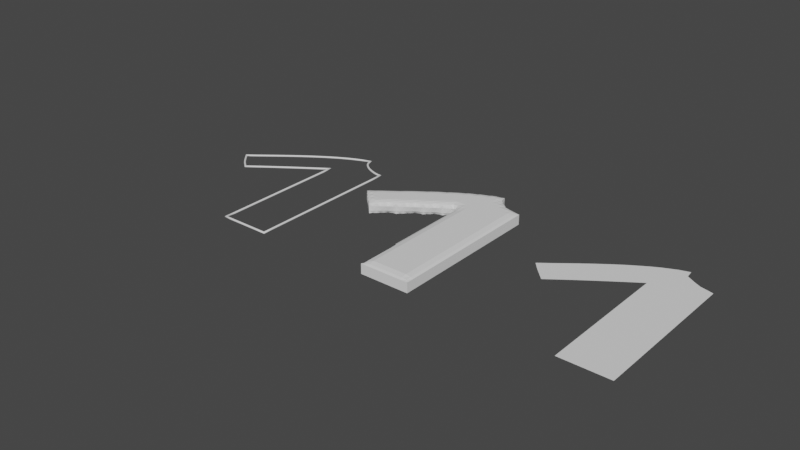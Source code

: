# Source: sleeve_shirt1.blend  (saved by Blender 2.93.21; exported with 4.5.12 LTS)
import bpy
from mathutils import Matrix  # noqa: F401  (used for matrix-valued properties, if any)

bpy.ops.wm.read_factory_settings(use_empty=True)
scene = bpy.context.scene
scene.name = 'Scene'

# ---- collections
col_collection = bpy.data.collections.new('Collection'); scene.collection.children.link(col_collection)

# ---- world
world_world = bpy.data.worlds.new('World'); scene.world = world_world
world_world.use_nodes = True; world_world.node_tree.nodes.clear()
_N = world_world.node_tree.nodes; _L = world_world.node_tree.links
n0 = _N.new('ShaderNodeOutputWorld'); n0.name = 'World Output'; n0.location = (300, 300)
n1 = _N.new('ShaderNodeBackground'); n1.name = 'Background'; n1.location = (10, 300)
n1.inputs[0].default_value = (0.05088, 0.05088, 0.05088, 1.0)
_L.new(n1.outputs[0], n0.inputs[0])
n0.is_active_output = True
world_world.color = (0.05088, 0.05088, 0.05088)
world_world.use_sun_shadow = False
world_world.sun_shadow_jitter_overblur = 0.0

# ---- meshes
me_beziercurve = bpy.data.meshes.new('BezierCurve')
me_beziercurve.from_pydata([(-2.4, 1.8, -2.623e-06), (-2.4, 1.8, -2.623e-06), (-2.661, 2.039, -2.623e-06), (-2.797, 2.196, -2.623e-06), (-2.417, 1.791, -2.623e-06), (-2.525, 2.175, -2.623e-06), (-2.655, 2.304, -2.623e-06), (-2.55, 2.385, -2.623e-06), (-2.292, 1.881, -2.623e-06), (-2.275, 2.175, -2.623e-06), (-2.111, 2.016, -2.623e-06), (-1.985, 2.108, -2.503e-06), (-2.362, 2.534, -2.503e-06), (-2.239, 2.631, -2.623e-06), (-2.025, 2.425, -2.623e-06), (-2.079, 2.754, -2.503e-06), (-1.819, 2.228, -2.623e-06), (-1.697, 2.315, -2.503e-06), (-1.775, 2.675, -2.623e-06), (-1.499, 2.455, -2.623e-06), (-1.525, 2.675, -2.623e-06), (-1.953, 2.848, -2.623e-06), (-1.789, 2.968, -2.503e-06), (-1.659, 3.058, -2.623e-06), (-1.525, 2.925, -2.623e-06), (-1.548, 3.134, -2.623e-06), (-1.0, -3.114e-06, -2.623e-06), (-0.9999, 0.175, -2.623e-06), (-0.9999, 0.425, -2.623e-06), (-1.0, 0.675, -2.623e-06), (-0.775, -3.129e-06, -2.623e-06), (-0.775, 0.175, -2.623e-06), (-0.525, -3.129e-06, -2.623e-06), (-0.525, 0.175, -2.623e-06), (-0.775, 0.425, -2.623e-06), (-0.775, 0.675, -2.623e-06), (-0.525, 0.425, -2.623e-06), (-0.525, 0.675, -2.623e-06), (-1.0, 0.925, -2.623e-06), (-1.0, 1.175, -2.623e-06), (-1.0, 1.425, -2.623e-06), (-1.0, 1.675, -2.623e-06), (-0.775, 0.925, -2.623e-06), (-0.775, 1.175, -2.623e-06), (-0.525, 0.925, -2.623e-06), (-0.525, 1.175, -2.623e-06), (-0.775, 1.425, -2.623e-06), (-0.775, 1.675, -2.623e-06), (-0.525, 1.425, -2.623e-06), (-0.525, 1.675, -2.623e-06), (-0.275, -3.129e-06, -2.623e-06), (-0.275, 0.175, -2.623e-06), (-2.146e-06, -3.129e-06, -2.623e-06), (-2.146e-06, 0.175, -2.623e-06), (-0.275, 0.425, -2.623e-06), (-0.275, 0.675, -2.623e-06), (-2.146e-06, 0.425, -2.623e-06), (-2.146e-06, 0.675, -2.623e-06), (-0.275, 0.925, -2.623e-06), (-0.275, 1.175, -2.623e-06), (-2.146e-06, 0.925, -2.623e-06), (-2.146e-06, 1.175, -2.623e-06), (-0.275, 1.425, -2.623e-06), (-0.275, 1.675, -2.623e-06), (-2.146e-06, 1.425, -2.623e-06), (-2.146e-06, 1.675, -2.623e-06), (-1.0, 1.925, -2.623e-06), (-1.0, 2.175, -2.623e-06), (-1.383, 2.535, -2.623e-06), (-1.255, 2.625, -2.503e-06), (-1.0, 2.425, -2.623e-06), (-1.0, 2.8, -2.503e-06), (-0.775, 1.925, -2.623e-06), (-0.775, 2.175, -2.623e-06), (-0.525, 1.925, -2.623e-06), (-0.525, 2.175, -2.623e-06), (-0.775, 2.425, -2.623e-06), (-0.775, 2.675, -2.623e-06), (-0.525, 2.425, -2.623e-06), (-0.525, 2.675, -2.623e-06), (-1.275, 2.925, -2.623e-06), (-1.328, 3.271, -2.503e-06), (-1.025, 2.925, -2.623e-06), (-1.025, 3.175, -2.623e-06), (-1.205, 3.344, -2.623e-06), (-1.054, 3.425, -2.623e-06), (-0.775, 2.925, -2.623e-06), (-0.775, 3.175, -2.623e-06), (-0.525, 2.925, -2.623e-06), (-0.525, 3.175, -2.623e-06), (-0.8081, 3.535, -2.503e-06), (-0.6902, 3.572, -2.623e-06), (-0.5801, 3.435, -2.503e-06), (-0.6, 3.6, -2.623e-06), (-0.275, 1.925, -2.623e-06), (-0.275, 2.175, -2.623e-06), (-2.146e-06, 1.925, -2.623e-06), (-2.146e-06, 2.175, -2.623e-06), (-0.275, 2.425, -2.623e-06), (-0.275, 2.675, -2.623e-06), (-2.146e-06, 2.425, -2.623e-06), (-2.146e-06, 2.675, -2.623e-06), (-0.275, 2.925, -2.623e-06), (-0.2657, 3.254, -2.503e-06), (-2.146e-06, 2.925, -2.623e-06), (-1.907e-06, 3.186, -2.623e-06), (-0.3813, 3.314, -2.623e-06)], [], [(2, 5, 4), (6, 5, 3), (9, 10, 8), (13, 14, 12), (18, 19, 17), (14, 18, 17), (9, 14, 11), (14, 16, 11), (23, 24, 22), (5, 8, 4), (7, 9, 5), (18, 24, 20), (21, 18, 15), (31, 32, 30), (35, 36, 34), (27, 30, 26), (28, 35, 34), (34, 33, 31), (28, 31, 27), (43, 44, 42), (47, 48, 46), (38, 43, 42), (40, 47, 46), (46, 45, 43), (39, 46, 43), (51, 52, 50), (55, 56, 54), (54, 53, 51), (59, 60, 58), (63, 64, 62), (62, 61, 59), (33, 50, 32), (37, 54, 36), (36, 51, 33), (45, 58, 44), (49, 62, 48), (48, 59, 45), (42, 37, 35), (29, 42, 35), (58, 57, 55), (44, 55, 37), (73, 74, 72), (77, 78, 76), (66, 73, 72), (70, 77, 76), (76, 75, 73), (70, 73, 67), (80, 83, 82), (87, 88, 86), (91, 92, 90), (83, 86, 82), (84, 83, 81), (87, 92, 89), (85, 87, 83), (95, 96, 94), (99, 100, 98), (98, 97, 95), (102, 105, 104), (75, 94, 74), (79, 98, 78), (78, 95, 75), (89, 102, 88), (89, 106, 103), (80, 71, 69), (86, 79, 77), (71, 86, 77), (102, 101, 99), (88, 99, 79), (20, 68, 19), (25, 80, 24), (20, 80, 69), (0, 8, 1), (72, 49, 47), (41, 72, 47), (94, 65, 63), (74, 63, 49), (2, 3, 5), (6, 7, 5), (9, 11, 10), (13, 15, 14), (18, 20, 19), (14, 15, 18), (9, 12, 14), (14, 17, 16), (23, 25, 24), (5, 9, 8), (7, 12, 9), (18, 22, 24), (21, 22, 18), (31, 33, 32), (35, 37, 36), (27, 31, 30), (28, 29, 35), (34, 36, 33), (28, 34, 31), (43, 45, 44), (47, 49, 48), (38, 39, 43), (40, 41, 47), (46, 48, 45), (39, 40, 46), (51, 53, 52), (55, 57, 56), (54, 56, 53), (59, 61, 60), (63, 65, 64), (62, 64, 61), (33, 51, 50), (37, 55, 54), (36, 54, 51), (45, 59, 58), (49, 63, 62), (48, 62, 59), (42, 44, 37), (29, 38, 42), (58, 60, 57), (44, 58, 55), (73, 75, 74), (77, 79, 78), (66, 67, 73), (70, 71, 77), (76, 78, 75), (70, 76, 73), (80, 81, 83), (87, 89, 88), (91, 93, 92), (83, 87, 86), (84, 85, 83), (87, 90, 92), (85, 90, 87), (95, 97, 96), (99, 101, 100), (98, 100, 97), (102, 103, 105), (75, 95, 94), (79, 99, 98), (78, 98, 95), (89, 103, 102), (89, 92, 106), (80, 82, 71), (86, 88, 79), (71, 82, 86), (102, 104, 101), (88, 102, 99), (20, 69, 68), (25, 81, 80), (20, 24, 80), (0, 4, 8), (72, 74, 49), (41, 66, 72), (94, 96, 65), (74, 94, 63)])
me_beziercurve.use_remesh_fix_poles = True
me_beziercurve.use_remesh_preserve_attributes = False
me_beziercurve.update()
me_beziercurve_001 = bpy.data.meshes.new('BezierCurve.001')
me_beziercurve_001.from_pydata([(-1.0, 0.0, 0.0), (-0.8509, 6.261e-09, 0.0), (-0.7498, 1.035e-08, 0.0), (-0.6861, 1.257e-08, 0.0), (-0.6487, 1.325e-08, 0.0), (-0.6269, 1.268e-08, 0.0), (-0.6098, 1.118e-08, 0.0), (-0.5867, 9.055e-09, 0.0), (-0.5466, 6.623e-09, 0.0), (-0.4787, 4.191e-09, 0.0), (-0.3722, 2.07e-09, 0.0), (-0.2162, 5.691e-10, 0.0), (0.0, 0.0, 0.0), (0.0, 0.1699, 0.0), (0.0, 0.3759, 0.0), (0.0, 0.6125, 0.0), (0.0, 0.8741, 0.0), (0.0, 1.155, 0.0), (0.0, 1.45, 0.0), (0.0, 1.753, 0.0), (0.0, 2.059, 0.0), (0.0, 2.363, 0.0), (0.0, 2.657, 0.0), (0.0, 2.938, 0.0), (0.0, 3.2, 0.0), (-0.04865, 3.203, 0.0), (-0.1056, 3.212, 0.0), (-0.1684, 3.227, 0.0), (-0.2347, 3.248, 0.0), (-0.302, 3.275, 0.0), (-0.3679, 3.307, 0.0), (-0.4301, 3.345, 0.0), (-0.4861, 3.387, 0.0), (-0.5335, 3.434, 0.0), (-0.5699, 3.485, 0.0), (-0.5929, 3.541, 0.0), (-0.6, 3.6, 0.0), (-0.8039, 3.537, 0.0), (-1.02, 3.442, 0.0), (-1.245, 3.321, 0.0), (-1.472, 3.183, 0.0), (-1.696, 3.033, 0.0), (-1.914, 2.877, 0.0), (-2.12, 2.722, 0.0), (-2.309, 2.576, 0.0), (-2.477, 2.444, 0.0), (-2.618, 2.333, 0.0), (-2.727, 2.249, 0.0), (-2.8, 2.2, 0.0), (-2.741, 2.131, 0.0), (-2.693, 2.075, 0.0), (-2.654, 2.031, 0.0), (-2.622, 1.995, 0.0), (-2.596, 1.967, 0.0), (-2.573, 1.944, 0.0), (-2.552, 1.924, 0.0), (-2.53, 1.905, 0.0), (-2.506, 1.885, 0.0), (-2.477, 1.862, 0.0), (-2.443, 1.834, 0.0), (-2.4, 1.8, 0.0), (-2.265, 1.901, 0.0), (-2.135, 1.998, 0.0), (-2.01, 2.09, 0.0), (-1.888, 2.178, 0.0), (-1.77, 2.263, 0.0), (-1.655, 2.345, 0.0), (-1.543, 2.424, 0.0), (-1.432, 2.501, 0.0), (-1.323, 2.577, 0.0), (-1.215, 2.652, 0.0), (-1.107, 2.726, 0.0), (-1.0, 2.8, 0.0), (-1.0, 2.602, 0.0), (-1.0, 2.383, 0.0), (-1.0, 2.146, 0.0), (-1.0, 1.898, 0.0), (-1.0, 1.642, 0.0), (-1.0, 1.382, 0.0), (-1.0, 1.123, 0.0), (-1.0, 0.8699, 0.0), (-0.9999, 0.6265, 0.0), (-0.9999, 0.3974, 0.0), (-0.9999, 0.1871, 0.0)], [], [(0, 83, 82, 81, 80, 79, 78, 77, 76, 75, 74, 73, 72, 71, 70, 69, 68, 67, 66, 65, 64, 63, 62, 61, 60, 59, 58, 57, 56, 55, 54, 53, 52, 51, 50, 49, 48, 47, 46, 45, 44, 43, 42, 41, 40, 39, 38, 37, 36, 35, 34, 33, 32, 31, 30, 29, 28, 27, 26, 25, 24, 23, 22, 21, 20, 19, 18, 17, 16, 15, 14, 13, 12, 11, 10, 9, 8, 7, 6, 5, 4, 3, 2, 1)])
_uv = me_beziercurve_001.uv_layers.new(name='UVMap')
_uv.uv.foreach_set('vector', [0.0, 0.0, 0.0, 0.0, 0.0, 0.0, 0.0, 0.0, 0.0, 0.0, 0.0, 0.0, 0.0, 0.0, 0.0, 0.0, 0.0, 0.0, 0.0, 0.0, 0.0, 0.0, 0.0, 0.0, 0.0, 0.0, 0.0, 0.0, 0.0, 0.0, 0.0, 0.0, 0.0, 0.0, 0.0, 0.0, 0.0, 0.0, 0.0, 0.0, 0.0, 0.0, 0.0, 0.0, 0.0, 0.0, 0.0, 0.0, 0.0, 0.0, 0.0, 0.0, 0.0, 0.0, 0.0, 0.0, 0.0, 0.0, 0.0, 0.0, 0.0, 0.0, 0.0, 0.0, 0.0, 0.0, 0.0, 0.0, 0.0, 0.0, 0.0, 0.0, 0.0, 0.0, 0.0, 0.0, 0.0, 0.0, 0.0, 0.0, 0.0, 0.0, 0.0, 0.0, 0.0, 0.0, 0.0, 0.0, 0.0, 0.0, 0.0, 0.0, 0.0, 0.0, 0.0, 0.0, 0.0, 0.0, 0.0, 0.0, 0.0, 0.0, 0.0, 0.0, 0.0, 0.0, 0.0, 0.0, 0.0, 0.0, 0.0, 0.0, 0.0, 0.0, 0.0, 0.0, 0.0, 0.0, 0.0, 0.0, 0.0, 0.0, 0.0, 0.0, 0.0, 0.0, 0.0, 0.0, 0.0, 0.0, 0.0, 0.0, 0.0, 0.0, 0.0, 0.0, 0.0, 0.0, 0.0, 0.0, 0.0, 0.0, 0.0, 0.0, 0.0, 0.0, 0.0, 0.0, 0.0, 0.0, 0.0, 0.0, 0.0, 0.0, 0.0, 0.0, 0.0, 0.0, 0.0, 0.0, 0.0, 0.0, 0.0, 0.0, 0.0, 0.0, 0.0, 0.0])
me_beziercurve_001.use_remesh_fix_poles = True
me_beziercurve_001.use_remesh_preserve_attributes = False
me_beziercurve_001.update()

# ---- curves / text
cu_beziercurve_001 = bpy.data.curves.new('BezierCurve.001', 'CURVE')
cu_beziercurve_001.dimensions = '2D'
_sp = cu_beziercurve_001.splines.new('BEZIER'); _sp.bezier_points.add(6)
_sp.bezier_points.foreach_set('co', [-1.0, 0.0, 0.0, 0.0, 0.0, 0.0, 0.0, 3.2, 0.0, -0.6, 3.6, 0.0, -2.8, 2.2, 0.0, -2.4, 1.8, 0.0, -1.0, 2.8, 0.0])
_sp.bezier_points.foreach_set('handle_left', [-0.9994, 0.6961, 0.0, -1.0, 0.0, 0.0, 0.0, 2.2, 0.0, -0.6063, 3.356, 0.0, -2.587, 2.32, 0.0, -2.59, 1.954, 0.0, -1.43, 2.503, 0.0])
_sp.bezier_points.foreach_set('handle_right', [-0.2929, 2.98e-08, 0.0, 0.0, 0.6, 0.0, -0.1748, 3.197, 0.0, -1.384, 3.418, 0.0, -2.538, 1.896, 0.0, -1.85, 2.216, 0.0, -1.001, 2.056, 0.0])
for _p, _l, _r in zip(_sp.bezier_points, ['FREE', 'ALIGNED', 'FREE', 'ALIGNED', 'FREE', 'ALIGNED', 'FREE'], ['FREE', 'FREE', 'FREE', 'FREE', 'FREE', 'FREE', 'FREE']): _p.handle_left_type = _l; _p.handle_right_type = _r
_sp.order_u = 0
_sp.order_v = 0
_sp.use_cyclic_u = True
cu_beziercurve_001.use_path = True
cu_beziercurve_001.bevel_depth = 0.02

# ---- objects
ob_shirt = bpy.data.objects.new('Shirt', me_beziercurve)
ob_shirt_outline = bpy.data.objects.new('Shirt Outline', cu_beziercurve_001)
ob_shirt_block = bpy.data.objects.new('Shirt Block', me_beziercurve_001)

# ---- transforms, parenting, visibility, modifiers, constraints
ob_shirt.location = (0.0, 0.0, 0.0)
ob_shirt.scale = (0.5, 0.5, 0.5)
ob_shirt_outline.location = (-3.585, 0.0, 0.0)
ob_shirt_outline.scale = (0.5, 0.5, 0.5)
ob_shirt_block.location = (-1.917, 0.0, 0.0)
ob_shirt_block.scale = (0.5, 0.5, 0.5)
_m = ob_shirt_block.modifiers.new('Solidify', 'SOLIDIFY')
_m.thickness = 0.24
_m = ob_shirt_block.modifiers.new('Remesh', 'REMESH')

# ---- collection membership
col_collection.objects.link(ob_shirt)
col_collection.objects.link(ob_shirt_outline)
col_collection.objects.link(ob_shirt_block)

# ---- scene / render settings (as saved in the file)
scene.frame_start = 1; scene.frame_end = 250; scene.frame_set(1)
scene.render.engine = 'BLENDER_EEVEE_NEXT'
scene.cycles.use_denoising = False
scene.cycles.samples = 128
scene.cycles.sampling_pattern = 'TABULATED_SOBOL'
scene.cycles.use_adaptive_sampling = False
scene.cycles.use_light_tree = False
scene.view_settings.view_transform = 'Filmic'
bpy.context.view_layer.update()

# ---- added for rendering (the .blend has no active camera and no usable light): camera, sun
cam_auto = bpy.data.cameras.new('AutoCamera')
cam_auto.lens = 50.0
cam_auto.sensor_width = 36.0
cam_auto.clip_end = 1000.0
ob_auto_camera = bpy.data.objects.new('AutoCamera', cam_auto)
scene.collection.objects.link(ob_auto_camera)
ob_auto_camera.location = (3.03002, -6.02709, 4.61806)
ob_auto_camera.rotation_euler = (1.09748, -7.21219e-08, 0.694738)
scene.camera = ob_auto_camera
light_auto_sun = bpy.data.lights.new('AutoSun', 'SUN')
light_auto_sun.energy = 3.0
light_auto_sun.angle = 0.0523599
ob_auto_sun = bpy.data.objects.new('AutoSun', light_auto_sun)
scene.collection.objects.link(ob_auto_sun)
ob_auto_sun.rotation_euler = (0.872665, 0.174533, 0.523599)
bpy.context.view_layer.update()
